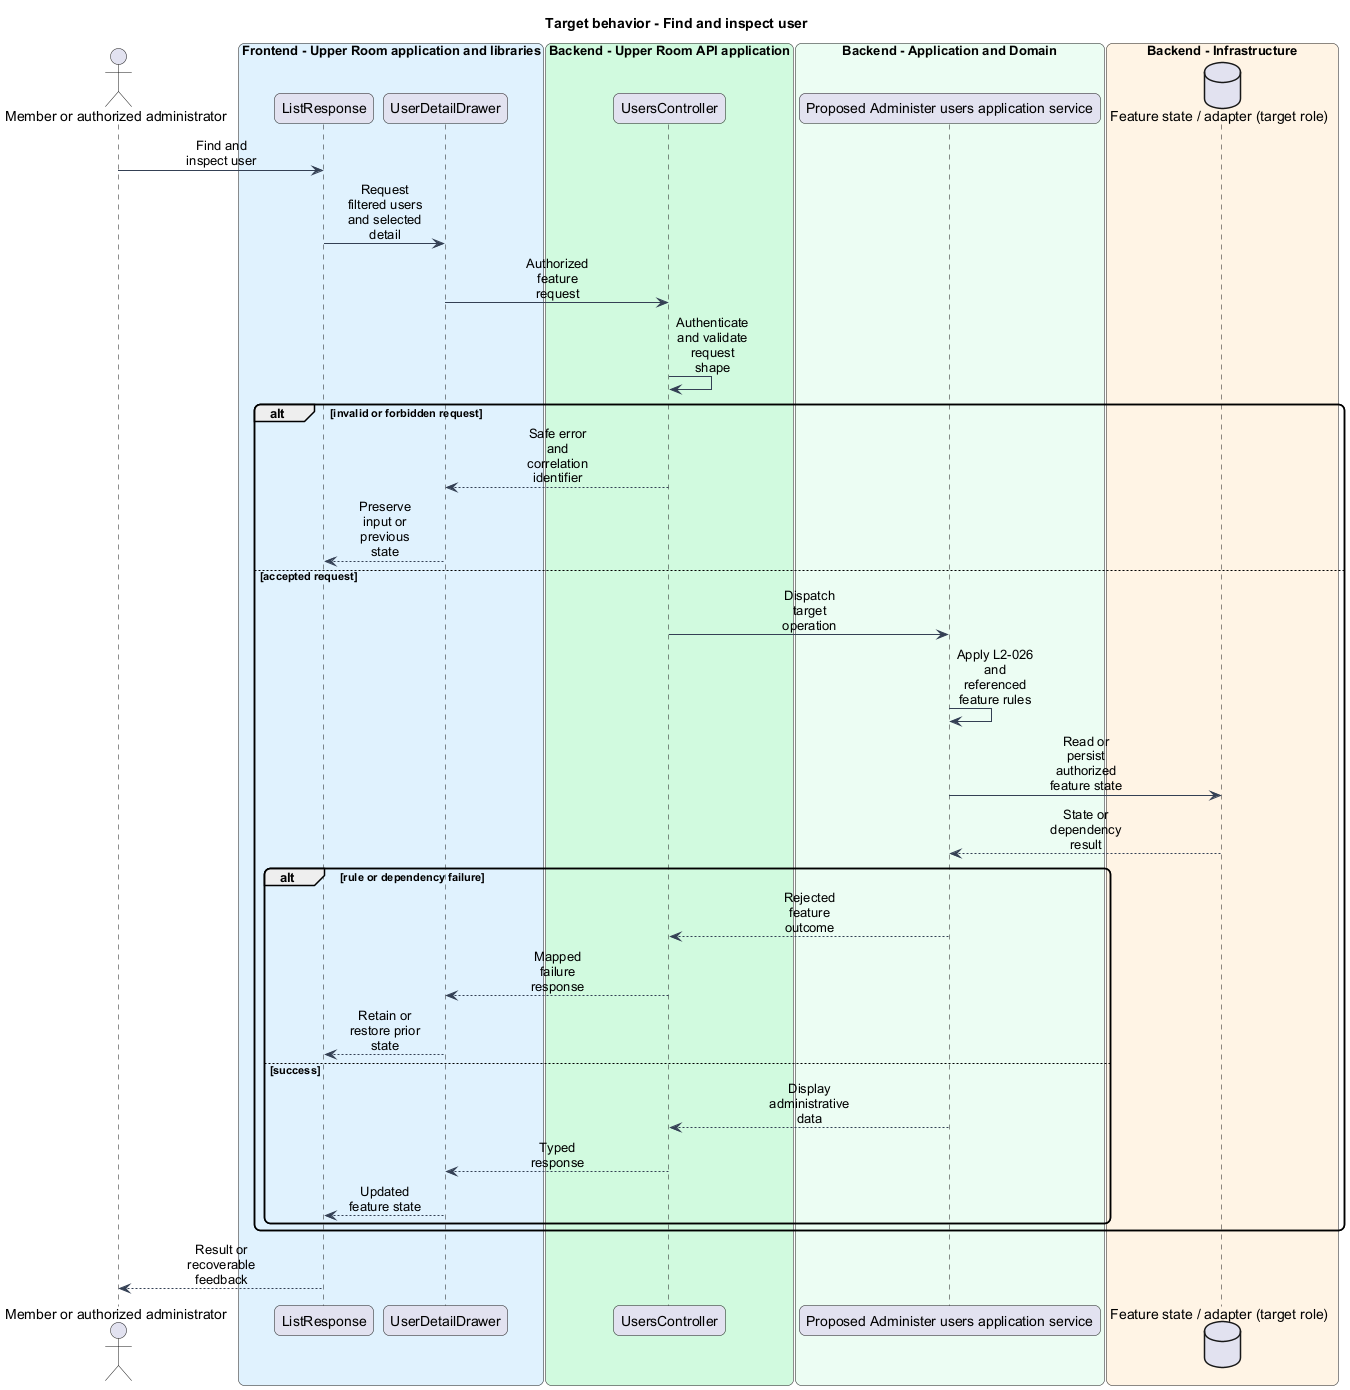

The diagram above was rendered by PlantUML. Its source (embedded in the PNG):
@startuml
skinparam backgroundColor #FFFFFF
skinparam shadowing false
skinparam roundcorner 12
skinparam defaultFontName Arial
skinparam ArrowColor #344054
skinparam sequenceMessageAlign center
skinparam maxMessageSize 80
skinparam class {
  BorderColor #344054
  FontColor #101828
  BackgroundColor #F9FAFB
}
title Target behavior - Find and inspect user
actor "Member or authorized administrator" as actor
box "Frontend - Upper Room application and libraries" #E0F2FE
participant "ListResponse" as page
participant "UserDetailDrawer" as client
end box
box "Backend - Upper Room API application" #D1FADF
participant "UsersController" as boundary
end box
box "Backend - Application and Domain" #ECFDF3
participant "Proposed Administer users application service" as logic
end box
box "Backend - Infrastructure" #FFF4E5
database "Feature state / adapter (target role)" as state
end box
actor -> page : Find and inspect user
page -> client : Request filtered users and selected detail
client -> boundary : Authorized feature request
boundary -> boundary : Authenticate and validate request shape
alt invalid or forbidden request
boundary --> client : Safe error and correlation identifier
client --> page : Preserve input or previous state
else accepted request
boundary -> logic : Dispatch target operation
logic -> logic : Apply L2-026 and referenced feature rules
logic -> state : Read or persist authorized feature state
state --> logic : State or dependency result
alt rule or dependency failure
logic --> boundary : Rejected feature outcome
boundary --> client : Mapped failure response
client --> page : Retain or restore prior state
else success
logic --> boundary : Display administrative data
boundary --> client : Typed response
client --> page : Updated feature state
end
end
page --> actor : Result or recoverable feedback
@enduml